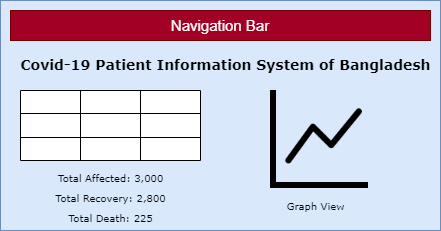

The diagram above was exported from draw.io. Its source (the exported page's mxGraphModel, read from the mxfile embedded in the PNG):
<mxGraphModel dx="868" dy="385" grid="1" gridSize="10" guides="1" tooltips="1" connect="1" arrows="1" fold="1" page="1" pageScale="1" pageWidth="850" pageHeight="1100" math="0" shadow="0">
  <root>
    <mxCell id="0" />
    <mxCell id="1" parent="0" />
    <mxCell id="1_mcRy4vsv5iPGkpPMGi-1" value="" style="rounded=0;whiteSpace=wrap;html=1;fillColor=#dae8fc;strokeColor=#6c8ebf;" vertex="1" parent="1">
      <mxGeometry x="630" y="80" width="440" height="230" as="geometry" />
    </mxCell>
    <mxCell id="1_mcRy4vsv5iPGkpPMGi-2" value="&lt;font style=&quot;font-size: 15px&quot;&gt;Navigation Bar&lt;/font&gt;" style="rounded=0;whiteSpace=wrap;html=1;fillColor=#a20025;strokeColor=#6F0000;fontColor=#ffffff;" vertex="1" parent="1">
      <mxGeometry x="640" y="90" width="420" height="30" as="geometry" />
    </mxCell>
    <mxCell id="1_mcRy4vsv5iPGkpPMGi-3" value="&lt;h4&gt;&lt;b&gt;&lt;font style=&quot;font-size: 14px&quot; face=&quot;Verdana&quot;&gt;Covid-19 Patient Information System of Bangladesh&lt;/font&gt;&lt;/b&gt;&lt;/h4&gt;" style="text;html=1;align=center;verticalAlign=middle;resizable=0;points=[];autosize=1;strokeColor=none;fillColor=none;" vertex="1" parent="1">
      <mxGeometry x="640" y="120" width="430" height="50" as="geometry" />
    </mxCell>
    <mxCell id="1_mcRy4vsv5iPGkpPMGi-4" value="" style="shape=table;html=1;whiteSpace=wrap;startSize=0;container=1;collapsible=0;childLayout=tableLayout;fontFamily=Verdana;fontSize=15;" vertex="1" parent="1">
      <mxGeometry x="650" y="170" width="180" height="70" as="geometry" />
    </mxCell>
    <mxCell id="1_mcRy4vsv5iPGkpPMGi-5" value="" style="shape=tableRow;horizontal=0;startSize=0;swimlaneHead=0;swimlaneBody=0;top=0;left=0;bottom=0;right=0;collapsible=0;dropTarget=0;fillColor=none;points=[[0,0.5],[1,0.5]];portConstraint=eastwest;fontFamily=Verdana;fontSize=15;" vertex="1" parent="1_mcRy4vsv5iPGkpPMGi-4">
      <mxGeometry width="180" height="23" as="geometry" />
    </mxCell>
    <mxCell id="1_mcRy4vsv5iPGkpPMGi-6" value="" style="shape=partialRectangle;html=1;whiteSpace=wrap;connectable=0;fillColor=none;top=0;left=0;bottom=0;right=0;overflow=hidden;fontFamily=Verdana;fontSize=15;" vertex="1" parent="1_mcRy4vsv5iPGkpPMGi-5">
      <mxGeometry width="60" height="23" as="geometry">
        <mxRectangle width="60" height="23" as="alternateBounds" />
      </mxGeometry>
    </mxCell>
    <mxCell id="1_mcRy4vsv5iPGkpPMGi-7" value="" style="shape=partialRectangle;html=1;whiteSpace=wrap;connectable=0;fillColor=none;top=0;left=0;bottom=0;right=0;overflow=hidden;fontFamily=Verdana;fontSize=15;" vertex="1" parent="1_mcRy4vsv5iPGkpPMGi-5">
      <mxGeometry x="60" width="60" height="23" as="geometry">
        <mxRectangle width="60" height="23" as="alternateBounds" />
      </mxGeometry>
    </mxCell>
    <mxCell id="1_mcRy4vsv5iPGkpPMGi-8" value="" style="shape=partialRectangle;html=1;whiteSpace=wrap;connectable=0;fillColor=none;top=0;left=0;bottom=0;right=0;overflow=hidden;fontFamily=Verdana;fontSize=15;" vertex="1" parent="1_mcRy4vsv5iPGkpPMGi-5">
      <mxGeometry x="120" width="60" height="23" as="geometry">
        <mxRectangle width="60" height="23" as="alternateBounds" />
      </mxGeometry>
    </mxCell>
    <mxCell id="1_mcRy4vsv5iPGkpPMGi-9" value="" style="shape=tableRow;horizontal=0;startSize=0;swimlaneHead=0;swimlaneBody=0;top=0;left=0;bottom=0;right=0;collapsible=0;dropTarget=0;fillColor=none;points=[[0,0.5],[1,0.5]];portConstraint=eastwest;fontFamily=Verdana;fontSize=15;" vertex="1" parent="1_mcRy4vsv5iPGkpPMGi-4">
      <mxGeometry y="23" width="180" height="24" as="geometry" />
    </mxCell>
    <mxCell id="1_mcRy4vsv5iPGkpPMGi-10" value="" style="shape=partialRectangle;html=1;whiteSpace=wrap;connectable=0;fillColor=none;top=0;left=0;bottom=0;right=0;overflow=hidden;fontFamily=Verdana;fontSize=15;" vertex="1" parent="1_mcRy4vsv5iPGkpPMGi-9">
      <mxGeometry width="60" height="24" as="geometry">
        <mxRectangle width="60" height="24" as="alternateBounds" />
      </mxGeometry>
    </mxCell>
    <mxCell id="1_mcRy4vsv5iPGkpPMGi-11" value="" style="shape=partialRectangle;html=1;whiteSpace=wrap;connectable=0;fillColor=none;top=0;left=0;bottom=0;right=0;overflow=hidden;fontFamily=Verdana;fontSize=15;" vertex="1" parent="1_mcRy4vsv5iPGkpPMGi-9">
      <mxGeometry x="60" width="60" height="24" as="geometry">
        <mxRectangle width="60" height="24" as="alternateBounds" />
      </mxGeometry>
    </mxCell>
    <mxCell id="1_mcRy4vsv5iPGkpPMGi-12" value="" style="shape=partialRectangle;html=1;whiteSpace=wrap;connectable=0;fillColor=none;top=0;left=0;bottom=0;right=0;overflow=hidden;fontFamily=Verdana;fontSize=15;" vertex="1" parent="1_mcRy4vsv5iPGkpPMGi-9">
      <mxGeometry x="120" width="60" height="24" as="geometry">
        <mxRectangle width="60" height="24" as="alternateBounds" />
      </mxGeometry>
    </mxCell>
    <mxCell id="1_mcRy4vsv5iPGkpPMGi-13" value="" style="shape=tableRow;horizontal=0;startSize=0;swimlaneHead=0;swimlaneBody=0;top=0;left=0;bottom=0;right=0;collapsible=0;dropTarget=0;fillColor=none;points=[[0,0.5],[1,0.5]];portConstraint=eastwest;fontFamily=Verdana;fontSize=15;" vertex="1" parent="1_mcRy4vsv5iPGkpPMGi-4">
      <mxGeometry y="47" width="180" height="23" as="geometry" />
    </mxCell>
    <mxCell id="1_mcRy4vsv5iPGkpPMGi-14" value="" style="shape=partialRectangle;html=1;whiteSpace=wrap;connectable=0;fillColor=none;top=0;left=0;bottom=0;right=0;overflow=hidden;fontFamily=Verdana;fontSize=15;" vertex="1" parent="1_mcRy4vsv5iPGkpPMGi-13">
      <mxGeometry width="60" height="23" as="geometry">
        <mxRectangle width="60" height="23" as="alternateBounds" />
      </mxGeometry>
    </mxCell>
    <mxCell id="1_mcRy4vsv5iPGkpPMGi-15" value="" style="shape=partialRectangle;html=1;whiteSpace=wrap;connectable=0;fillColor=none;top=0;left=0;bottom=0;right=0;overflow=hidden;fontFamily=Verdana;fontSize=15;" vertex="1" parent="1_mcRy4vsv5iPGkpPMGi-13">
      <mxGeometry x="60" width="60" height="23" as="geometry">
        <mxRectangle width="60" height="23" as="alternateBounds" />
      </mxGeometry>
    </mxCell>
    <mxCell id="1_mcRy4vsv5iPGkpPMGi-16" value="" style="shape=partialRectangle;html=1;whiteSpace=wrap;connectable=0;fillColor=none;top=0;left=0;bottom=0;right=0;overflow=hidden;pointerEvents=1;fontFamily=Verdana;fontSize=15;" vertex="1" parent="1_mcRy4vsv5iPGkpPMGi-13">
      <mxGeometry x="120" width="60" height="23" as="geometry">
        <mxRectangle width="60" height="23" as="alternateBounds" />
      </mxGeometry>
    </mxCell>
    <mxCell id="1_mcRy4vsv5iPGkpPMGi-17" value="&lt;font style=&quot;font-size: 10px&quot;&gt;Total Affected: 3,000&lt;/font&gt;" style="text;html=1;align=center;verticalAlign=middle;resizable=0;points=[];autosize=1;strokeColor=none;fillColor=none;fontSize=15;fontFamily=Verdana;" vertex="1" parent="1">
      <mxGeometry x="680" y="240" width="120" height="30" as="geometry" />
    </mxCell>
    <mxCell id="1_mcRy4vsv5iPGkpPMGi-18" value="&lt;font style=&quot;font-size: 10px&quot;&gt;Total Death: 225&lt;/font&gt;" style="text;html=1;align=center;verticalAlign=middle;resizable=0;points=[];autosize=1;strokeColor=none;fillColor=none;fontSize=15;fontFamily=Verdana;" vertex="1" parent="1">
      <mxGeometry x="690" y="280" width="100" height="30" as="geometry" />
    </mxCell>
    <mxCell id="1_mcRy4vsv5iPGkpPMGi-19" value="&lt;font style=&quot;font-size: 10px&quot;&gt;Total Recovery: 2,800&lt;/font&gt;" style="text;html=1;align=center;verticalAlign=middle;resizable=0;points=[];autosize=1;strokeColor=none;fillColor=none;fontSize=15;fontFamily=Verdana;" vertex="1" parent="1">
      <mxGeometry x="675" y="260" width="130" height="30" as="geometry" />
    </mxCell>
    <mxCell id="1_mcRy4vsv5iPGkpPMGi-20" value="" style="shape=image;html=1;verticalAlign=top;verticalLabelPosition=bottom;labelBackgroundColor=#ffffff;imageAspect=0;aspect=fixed;image=https://cdn1.iconfinder.com/data/icons/bootstrap-vol-3/16/graph-up-128.png;fontFamily=Verdana;fontSize=10;" vertex="1" parent="1">
      <mxGeometry x="900" y="170" width="98" height="98" as="geometry" />
    </mxCell>
    <mxCell id="1_mcRy4vsv5iPGkpPMGi-21" value="&lt;font color=&quot;#000000&quot;&gt;Graph View&lt;/font&gt;" style="text;html=1;align=center;verticalAlign=middle;resizable=0;points=[];autosize=1;strokeColor=none;fillColor=none;fontSize=10;fontFamily=Verdana;fontColor=#FF8000;" vertex="1" parent="1">
      <mxGeometry x="910" y="275" width="70" height="20" as="geometry" />
    </mxCell>
  </root>
</mxGraphModel>